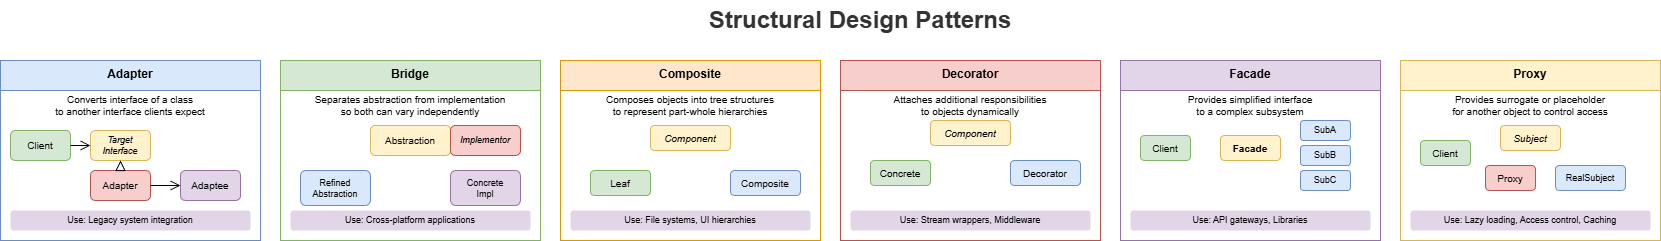

The diagram above was exported from draw.io. Its source (the exported page's mxGraphModel, read from the mxfile embedded in the PNG):
<mxGraphModel dx="2566" dy="1139" grid="1" gridSize="10" guides="1" tooltips="1" connect="1" arrows="1" fold="1" page="1" pageScale="1" pageWidth="1800" pageHeight="1000" math="0" shadow="0">
  <root>
    <mxCell id="0" />
    <mxCell id="1" parent="0" />
    <mxCell id="title" value="Structural Design Patterns" style="text;html=1;strokeColor=none;fillColor=none;align=center;verticalAlign=middle;whiteSpace=wrap;rounded=0;fontSize=24;fontStyle=1;fontColor=#333333;" parent="1" vertex="1">
      <mxGeometry x="650" y="20" width="500" height="40" as="geometry" />
    </mxCell>
    <mxCell id="adapter-group" value="Adapter" style="swimlane;fontStyle=1;align=center;verticalAlign=top;childLayout=stackLayout;horizontal=1;startSize=30;horizontalStack=0;resizeParent=1;resizeParentMax=0;resizeLast=0;collapsible=0;marginBottom=0;fillColor=#dae8fc;strokeColor=#6c8ebf;" parent="1" vertex="1">
      <mxGeometry x="40" y="80" width="260" height="180" as="geometry" />
    </mxCell>
    <mxCell id="adapter-desc" value="Converts interface of a class&#10;to another interface clients expect" style="text;html=1;strokeColor=none;fillColor=none;align=center;verticalAlign=middle;whiteSpace=wrap;rounded=0;fontSize=10;" parent="adapter-group" vertex="1">
      <mxGeometry y="30" width="260" height="30" as="geometry" />
    </mxCell>
    <mxCell id="adapter-client" value="Client" style="rounded=1;whiteSpace=wrap;html=1;fillColor=#d5e8d4;strokeColor=#82b366;fontSize=10;" parent="adapter-group" vertex="1">
      <mxGeometry x="10" y="70" width="60" height="30" as="geometry" />
    </mxCell>
    <mxCell id="adapter-target" value="Target&#10;Interface" style="rounded=1;whiteSpace=wrap;html=1;fillColor=#fff2cc;strokeColor=#d6b656;fontSize=9;fontStyle=2;" parent="adapter-group" vertex="1">
      <mxGeometry x="90" y="70" width="60" height="30" as="geometry" />
    </mxCell>
    <mxCell id="adapter-adapter" value="Adapter" style="rounded=1;whiteSpace=wrap;html=1;fillColor=#f8cecc;strokeColor=#b85450;fontSize=10;" parent="adapter-group" vertex="1">
      <mxGeometry x="90" y="110" width="60" height="30" as="geometry" />
    </mxCell>
    <mxCell id="adapter-adaptee" value="Adaptee" style="rounded=1;whiteSpace=wrap;html=1;fillColor=#e1d5e7;strokeColor=#9673a6;fontSize=10;" parent="adapter-group" vertex="1">
      <mxGeometry x="180" y="110" width="60" height="30" as="geometry" />
    </mxCell>
    <mxCell id="adapter-arrow1" value="" style="endArrow=open;endFill=0;endSize=8;html=1;exitX=1;exitY=0.5;exitDx=0;exitDy=0;entryX=0;entryY=0.5;entryDx=0;entryDy=0;" parent="adapter-group" source="adapter-client" target="adapter-target" edge="1">
      <mxGeometry relative="1" as="geometry" />
    </mxCell>
    <mxCell id="adapter-arrow2" value="" style="endArrow=block;endFill=0;endSize=8;html=1;exitX=0.5;exitY=0;exitDx=0;exitDy=0;entryX=0.5;entryY=1;entryDx=0;entryDy=0;" parent="adapter-group" source="adapter-adapter" target="adapter-target" edge="1">
      <mxGeometry relative="1" as="geometry" />
    </mxCell>
    <mxCell id="adapter-arrow3" value="" style="endArrow=open;endFill=0;endSize=8;html=1;exitX=1;exitY=0.5;exitDx=0;exitDy=0;entryX=0;entryY=0.5;entryDx=0;entryDy=0;" parent="adapter-group" source="adapter-adapter" target="adapter-adaptee" edge="1">
      <mxGeometry relative="1" as="geometry" />
    </mxCell>
    <mxCell id="adapter-use" value="Use: Legacy system integration" style="text;html=1;strokeColor=none;fillColor=#e1d5e7;align=center;verticalAlign=middle;whiteSpace=wrap;rounded=1;fontSize=9;" parent="adapter-group" vertex="1">
      <mxGeometry x="10" y="150" width="240" height="20" as="geometry" />
    </mxCell>
    <mxCell id="bridge-group" value="Bridge" style="swimlane;fontStyle=1;align=center;verticalAlign=top;childLayout=stackLayout;horizontal=1;startSize=30;horizontalStack=0;resizeParent=1;resizeParentMax=0;resizeLast=0;collapsible=0;marginBottom=0;fillColor=#d5e8d4;strokeColor=#82b366;" parent="1" vertex="1">
      <mxGeometry x="320" y="80" width="260" height="180" as="geometry" />
    </mxCell>
    <mxCell id="bridge-desc" value="Separates abstraction from implementation&#10;so both can vary independently" style="text;html=1;strokeColor=none;fillColor=none;align=center;verticalAlign=middle;whiteSpace=wrap;rounded=0;fontSize=10;" parent="bridge-group" vertex="1">
      <mxGeometry y="30" width="260" height="30" as="geometry" />
    </mxCell>
    <mxCell id="bridge-abstraction" value="Abstraction" style="rounded=1;whiteSpace=wrap;html=1;fillColor=#fff2cc;strokeColor=#d6b656;fontSize=10;" parent="bridge-group" vertex="1">
      <mxGeometry x="90" y="65" width="80" height="30" as="geometry" />
    </mxCell>
    <mxCell id="bridge-refined" value="Refined&#10;Abstraction" style="rounded=1;whiteSpace=wrap;html=1;fillColor=#dae8fc;strokeColor=#6c8ebf;fontSize=9;" parent="bridge-group" vertex="1">
      <mxGeometry x="20" y="110" width="70" height="35" as="geometry" />
    </mxCell>
    <mxCell id="bridge-impl" value="Implementor" style="rounded=1;whiteSpace=wrap;html=1;fillColor=#f8cecc;strokeColor=#b85450;fontSize=9;fontStyle=2;" parent="bridge-group" vertex="1">
      <mxGeometry x="170" y="65" width="70" height="30" as="geometry" />
    </mxCell>
    <mxCell id="bridge-concrete" value="Concrete&#10;Impl" style="rounded=1;whiteSpace=wrap;html=1;fillColor=#e1d5e7;strokeColor=#9673a6;fontSize=9;" parent="bridge-group" vertex="1">
      <mxGeometry x="170" y="110" width="70" height="35" as="geometry" />
    </mxCell>
    <mxCell id="bridge-use" value="Use: Cross-platform applications" style="text;html=1;strokeColor=none;fillColor=#e1d5e7;align=center;verticalAlign=middle;whiteSpace=wrap;rounded=1;fontSize=9;" parent="bridge-group" vertex="1">
      <mxGeometry x="10" y="150" width="240" height="20" as="geometry" />
    </mxCell>
    <mxCell id="composite-group" value="Composite" style="swimlane;fontStyle=1;align=center;verticalAlign=top;childLayout=stackLayout;horizontal=1;startSize=30;horizontalStack=0;resizeParent=1;resizeParentMax=0;resizeLast=0;collapsible=0;marginBottom=0;fillColor=#ffe6cc;strokeColor=#d79b00;" parent="1" vertex="1">
      <mxGeometry x="600" y="80" width="260" height="180" as="geometry" />
    </mxCell>
    <mxCell id="composite-desc" value="Composes objects into tree structures&#10;to represent part-whole hierarchies" style="text;html=1;strokeColor=none;fillColor=none;align=center;verticalAlign=middle;whiteSpace=wrap;rounded=0;fontSize=10;" parent="composite-group" vertex="1">
      <mxGeometry y="30" width="260" height="30" as="geometry" />
    </mxCell>
    <mxCell id="composite-component" value="Component" style="rounded=1;whiteSpace=wrap;html=1;fillColor=#fff2cc;strokeColor=#d6b656;fontSize=10;fontStyle=2;" parent="composite-group" vertex="1">
      <mxGeometry x="90" y="65" width="80" height="25" as="geometry" />
    </mxCell>
    <mxCell id="composite-leaf" value="Leaf" style="rounded=1;whiteSpace=wrap;html=1;fillColor=#d5e8d4;strokeColor=#82b366;fontSize=10;" parent="composite-group" vertex="1">
      <mxGeometry x="30" y="110" width="60" height="25" as="geometry" />
    </mxCell>
    <mxCell id="composite-composite" value="Composite" style="rounded=1;whiteSpace=wrap;html=1;fillColor=#dae8fc;strokeColor=#6c8ebf;fontSize=10;" parent="composite-group" vertex="1">
      <mxGeometry x="170" y="110" width="70" height="25" as="geometry" />
    </mxCell>
    <mxCell id="composite-use" value="Use: File systems, UI hierarchies" style="text;html=1;strokeColor=none;fillColor=#e1d5e7;align=center;verticalAlign=middle;whiteSpace=wrap;rounded=1;fontSize=9;" parent="composite-group" vertex="1">
      <mxGeometry x="10" y="150" width="240" height="20" as="geometry" />
    </mxCell>
    <mxCell id="decorator-group" value="Decorator" style="swimlane;fontStyle=1;align=center;verticalAlign=top;childLayout=stackLayout;horizontal=1;startSize=30;horizontalStack=0;resizeParent=1;resizeParentMax=0;resizeLast=0;collapsible=0;marginBottom=0;fillColor=#f8cecc;strokeColor=#b85450;" parent="1" vertex="1">
      <mxGeometry x="880" y="80" width="260" height="180" as="geometry" />
    </mxCell>
    <mxCell id="decorator-desc" value="Attaches additional responsibilities&#10;to objects dynamically" style="text;html=1;strokeColor=none;fillColor=none;align=center;verticalAlign=middle;whiteSpace=wrap;rounded=0;fontSize=10;" parent="decorator-group" vertex="1">
      <mxGeometry y="30" width="260" height="30" as="geometry" />
    </mxCell>
    <mxCell id="decorator-component" value="Component" style="rounded=1;whiteSpace=wrap;html=1;fillColor=#fff2cc;strokeColor=#d6b656;fontSize=10;fontStyle=2;" parent="decorator-group" vertex="1">
      <mxGeometry x="90" y="60" width="80" height="25" as="geometry" />
    </mxCell>
    <mxCell id="decorator-concrete" value="Concrete" style="rounded=1;whiteSpace=wrap;html=1;fillColor=#d5e8d4;strokeColor=#82b366;fontSize=10;" parent="decorator-group" vertex="1">
      <mxGeometry x="30" y="100" width="60" height="25" as="geometry" />
    </mxCell>
    <mxCell id="decorator-base" value="Decorator" style="rounded=1;whiteSpace=wrap;html=1;fillColor=#dae8fc;strokeColor=#6c8ebf;fontSize=10;" parent="decorator-group" vertex="1">
      <mxGeometry x="170" y="100" width="70" height="25" as="geometry" />
    </mxCell>
    <mxCell id="decorator-use" value="Use: Stream wrappers, Middleware" style="text;html=1;strokeColor=none;fillColor=#e1d5e7;align=center;verticalAlign=middle;whiteSpace=wrap;rounded=1;fontSize=9;" parent="decorator-group" vertex="1">
      <mxGeometry x="10" y="150" width="240" height="20" as="geometry" />
    </mxCell>
    <mxCell id="facade-group" value="Facade" style="swimlane;fontStyle=1;align=center;verticalAlign=top;childLayout=stackLayout;horizontal=1;startSize=30;horizontalStack=0;resizeParent=1;resizeParentMax=0;resizeLast=0;collapsible=0;marginBottom=0;fillColor=#e1d5e7;strokeColor=#9673a6;" parent="1" vertex="1">
      <mxGeometry x="1160" y="80" width="260" height="180" as="geometry" />
    </mxCell>
    <mxCell id="facade-desc" value="Provides simplified interface&#10;to a complex subsystem" style="text;html=1;strokeColor=none;fillColor=none;align=center;verticalAlign=middle;whiteSpace=wrap;rounded=0;fontSize=10;" parent="facade-group" vertex="1">
      <mxGeometry y="30" width="260" height="30" as="geometry" />
    </mxCell>
    <mxCell id="facade-client" value="Client" style="rounded=1;whiteSpace=wrap;html=1;fillColor=#d5e8d4;strokeColor=#82b366;fontSize=10;" parent="facade-group" vertex="1">
      <mxGeometry x="20" y="75" width="50" height="25" as="geometry" />
    </mxCell>
    <mxCell id="facade-facade" value="Facade" style="rounded=1;whiteSpace=wrap;html=1;fillColor=#fff2cc;strokeColor=#d6b656;fontSize=10;fontStyle=1;" parent="facade-group" vertex="1">
      <mxGeometry x="100" y="75" width="60" height="25" as="geometry" />
    </mxCell>
    <mxCell id="facade-sub1" value="SubA" style="rounded=1;whiteSpace=wrap;html=1;fillColor=#dae8fc;strokeColor=#6c8ebf;fontSize=9;" parent="facade-group" vertex="1">
      <mxGeometry x="180" y="60" width="50" height="20" as="geometry" />
    </mxCell>
    <mxCell id="facade-sub2" value="SubB" style="rounded=1;whiteSpace=wrap;html=1;fillColor=#dae8fc;strokeColor=#6c8ebf;fontSize=9;" parent="facade-group" vertex="1">
      <mxGeometry x="180" y="85" width="50" height="20" as="geometry" />
    </mxCell>
    <mxCell id="facade-sub3" value="SubC" style="rounded=1;whiteSpace=wrap;html=1;fillColor=#dae8fc;strokeColor=#6c8ebf;fontSize=9;" parent="facade-group" vertex="1">
      <mxGeometry x="180" y="110" width="50" height="20" as="geometry" />
    </mxCell>
    <mxCell id="facade-use" value="Use: API gateways, Libraries" style="text;html=1;strokeColor=none;fillColor=#e1d5e7;align=center;verticalAlign=middle;whiteSpace=wrap;rounded=1;fontSize=9;" parent="facade-group" vertex="1">
      <mxGeometry x="10" y="150" width="240" height="20" as="geometry" />
    </mxCell>
    <mxCell id="proxy-group" value="Proxy" style="swimlane;fontStyle=1;align=center;verticalAlign=top;childLayout=stackLayout;horizontal=1;startSize=30;horizontalStack=0;resizeParent=1;resizeParentMax=0;resizeLast=0;collapsible=0;marginBottom=0;fillColor=#fff2cc;strokeColor=#d6b656;" parent="1" vertex="1">
      <mxGeometry x="1440" y="80" width="260" height="180" as="geometry" />
    </mxCell>
    <mxCell id="proxy-desc" value="Provides surrogate or placeholder&#10;for another object to control access" style="text;html=1;strokeColor=none;fillColor=none;align=center;verticalAlign=middle;whiteSpace=wrap;rounded=0;fontSize=10;" parent="proxy-group" vertex="1">
      <mxGeometry y="30" width="260" height="30" as="geometry" />
    </mxCell>
    <mxCell id="proxy-client" value="Client" style="rounded=1;whiteSpace=wrap;html=1;fillColor=#d5e8d4;strokeColor=#82b366;fontSize=10;" parent="proxy-group" vertex="1">
      <mxGeometry x="20" y="80" width="50" height="25" as="geometry" />
    </mxCell>
    <mxCell id="proxy-subject" value="Subject" style="rounded=1;whiteSpace=wrap;html=1;fillColor=#fff2cc;strokeColor=#d6b656;fontSize=10;fontStyle=2;" parent="proxy-group" vertex="1">
      <mxGeometry x="100" y="65" width="60" height="25" as="geometry" />
    </mxCell>
    <mxCell id="proxy-proxy" value="Proxy" style="rounded=1;whiteSpace=wrap;html=1;fillColor=#f8cecc;strokeColor=#b85450;fontSize=10;" parent="proxy-group" vertex="1">
      <mxGeometry x="85" y="105" width="50" height="25" as="geometry" />
    </mxCell>
    <mxCell id="proxy-real" value="RealSubject" style="rounded=1;whiteSpace=wrap;html=1;fillColor=#dae8fc;strokeColor=#6c8ebf;fontSize=9;" parent="proxy-group" vertex="1">
      <mxGeometry x="155" y="105" width="70" height="25" as="geometry" />
    </mxCell>
    <mxCell id="proxy-use" value="Use: Lazy loading, Access control, Caching" style="text;html=1;strokeColor=none;fillColor=#e1d5e7;align=center;verticalAlign=middle;whiteSpace=wrap;rounded=1;fontSize=9;" parent="proxy-group" vertex="1">
      <mxGeometry x="10" y="150" width="240" height="20" as="geometry" />
    </mxCell>
  </root>
</mxGraphModel>